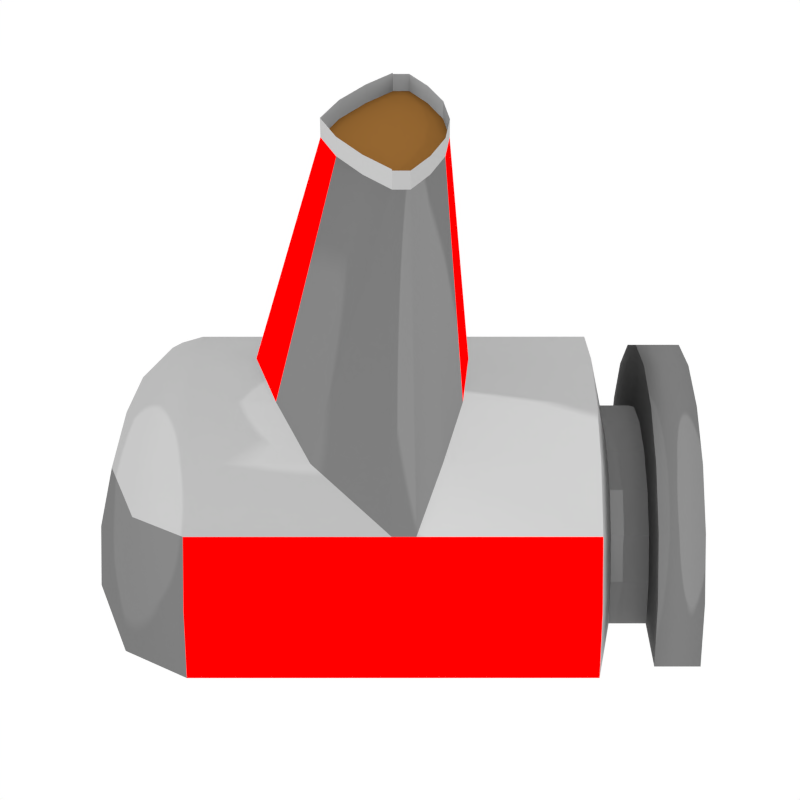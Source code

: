 # Source: SUBMARINE.blend  (saved by Blender 2.69.0; exported with 4.5.12 LTS)
import bpy
from mathutils import Matrix  # noqa: F401  (used for matrix-valued properties, if any)

bpy.ops.wm.read_factory_settings(use_empty=True)
scene = bpy.context.scene
scene.name = 'Scene'

# ---- collections
col_collection_1 = bpy.data.collections.new('Collection 1'); scene.collection.children.link(col_collection_1)

# ---- materials (node trees are filled in below, after node groups)
mat_light_gray = bpy.data.materials.new('light gray')
mat_light_gray.alpha_threshold = 0.0
mat_light_gray.roughness = 0.5
mat_light_gray.line_color = (0.0, 0.0, 0.0, 1.0)
mat_brown = bpy.data.materials.new('brown')
mat_brown.alpha_threshold = 0.0
mat_brown.roughness = 0.5
mat_brown.line_color = (0.0, 0.0, 0.0, 1.0)
mat_dark_grey = bpy.data.materials.new('dark grey')
mat_dark_grey.alpha_threshold = 0.0
mat_dark_grey.roughness = 0.5
mat_dark_grey.line_color = (0.0, 0.0, 0.0, 1.0)
mat_teamred = bpy.data.materials.new('TeamRed')
mat_teamred.alpha_threshold = 0.0
mat_teamred.roughness = 0.5
mat_teamred.line_color = (0.0, 0.0, 0.0, 1.0)

# ---- material node trees
mat_light_gray.use_nodes = True; mat_light_gray.node_tree.nodes.clear()
_N = mat_light_gray.node_tree.nodes; _L = mat_light_gray.node_tree.links
n0 = _N.new('ShaderNodeAddShader'); n0.name = 'Add Shader'; n0.location = (545, 261)
n1 = _N.new('ShaderNodeRGB'); n1.name = 'RGB'; n1.location = (-74, 301)
n1.outputs[0].default_value = (0.307, 0.307, 0.307, 1.0)
n2 = _N.new('ShaderNodeHueSaturation'); n2.name = 'Hue Saturation Value'; n2.location = (80, 126)
n2.inputs[2].default_value = 0.8
n3 = _N.new('ShaderNodeOutputMaterial'); n3.name = 'Material Output'; n3.location = (738, 257)
n4 = _N.new('ShaderNodeBsdfToon'); n4.name = 'Toon BSDF'; n4.location = (245, 345)
n4.inputs[1].default_value = 0.7
n4.inputs[2].default_value = 0.2
n5 = _N.new('ShaderNodeBsdfToon'); n5.name = 'Toon BSDF.001'; n5.location = (275, 78)
n5.inputs[1].default_value = 0.3
n5.inputs[2].default_value = 0.02
_L.new(n4.outputs[0], n0.inputs[0])
_L.new(n1.outputs[0], n4.inputs[0])
_L.new(n0.outputs[0], n3.inputs[0])
_L.new(n5.outputs[0], n0.inputs[1])
_L.new(n1.outputs[0], n2.inputs[4])
_L.new(n2.outputs[0], n5.inputs[0])
n3.is_active_output = True
mat_brown.use_nodes = True; mat_brown.node_tree.nodes.clear()
_N = mat_brown.node_tree.nodes; _L = mat_brown.node_tree.links
n0 = _N.new('ShaderNodeAddShader'); n0.name = 'Add Shader'; n0.location = (545, 261)
n1 = _N.new('ShaderNodeRGB'); n1.name = 'RGB'; n1.location = (-74, 301)
n1.outputs[0].default_value = (0.1789, 0.08038, 0.01863, 1.0)
n2 = _N.new('ShaderNodeHueSaturation'); n2.name = 'Hue Saturation Value'; n2.location = (80, 126)
n2.inputs[2].default_value = 0.8
n3 = _N.new('ShaderNodeOutputMaterial'); n3.name = 'Material Output'; n3.location = (738, 257)
n4 = _N.new('ShaderNodeBsdfToon'); n4.name = 'Toon BSDF'; n4.location = (245, 345)
n4.inputs[1].default_value = 0.7
n4.inputs[2].default_value = 0.2
n5 = _N.new('ShaderNodeBsdfToon'); n5.name = 'Toon BSDF.001'; n5.location = (275, 78)
n5.inputs[1].default_value = 0.3
n5.inputs[2].default_value = 0.02
_L.new(n4.outputs[0], n0.inputs[0])
_L.new(n1.outputs[0], n4.inputs[0])
_L.new(n0.outputs[0], n3.inputs[0])
_L.new(n5.outputs[0], n0.inputs[1])
_L.new(n1.outputs[0], n2.inputs[4])
_L.new(n2.outputs[0], n5.inputs[0])
n3.is_active_output = True
mat_dark_grey.use_nodes = True; mat_dark_grey.node_tree.nodes.clear()
_N = mat_dark_grey.node_tree.nodes; _L = mat_dark_grey.node_tree.links
n0 = _N.new('ShaderNodeAddShader'); n0.name = 'Add Shader'; n0.location = (545, 261)
n1 = _N.new('ShaderNodeRGB'); n1.name = 'RGB'; n1.location = (-74, 301)
n1.outputs[0].default_value = (0.126, 0.126, 0.126, 1.0)
n2 = _N.new('ShaderNodeHueSaturation'); n2.name = 'Hue Saturation Value'; n2.location = (80, 126)
n2.inputs[2].default_value = 0.8
n3 = _N.new('ShaderNodeOutputMaterial'); n3.name = 'Material Output'; n3.location = (738, 257)
n4 = _N.new('ShaderNodeBsdfToon'); n4.name = 'Toon BSDF'; n4.location = (245, 345)
n4.inputs[1].default_value = 0.7
n4.inputs[2].default_value = 0.2
n5 = _N.new('ShaderNodeBsdfToon'); n5.name = 'Toon BSDF.001'; n5.location = (275, 78)
n5.inputs[1].default_value = 0.3
n5.inputs[2].default_value = 0.02
_L.new(n4.outputs[0], n0.inputs[0])
_L.new(n1.outputs[0], n4.inputs[0])
_L.new(n0.outputs[0], n3.inputs[0])
_L.new(n5.outputs[0], n0.inputs[1])
_L.new(n1.outputs[0], n2.inputs[4])
_L.new(n2.outputs[0], n5.inputs[0])
n3.is_active_output = True
mat_teamred.use_nodes = True; mat_teamred.node_tree.nodes.clear()
_N = mat_teamred.node_tree.nodes; _L = mat_teamred.node_tree.links
n0 = _N.new('ShaderNodeAddShader'); n0.name = 'Add Shader'; n0.location = (545, 261)
n1 = _N.new('ShaderNodeRGB'); n1.name = 'RGB'; n1.location = (-74, 301)
n1.outputs[0].default_value = (1.0, 0.0, 0.0, 1.0)
n2 = _N.new('ShaderNodeHueSaturation'); n2.name = 'Hue Saturation Value'; n2.location = (80, 126)
n2.inputs[2].default_value = 0.8
n3 = _N.new('ShaderNodeOutputMaterial'); n3.name = 'Material Output'; n3.location = (738, 257)
n4 = _N.new('ShaderNodeBsdfToon'); n4.name = 'Toon BSDF'; n4.location = (245, 345)
n4.inputs[1].default_value = 0.7
n4.inputs[2].default_value = 0.2
n5 = _N.new('ShaderNodeBsdfToon'); n5.name = 'Toon BSDF.001'; n5.location = (275, 78)
n5.inputs[1].default_value = 0.3
n5.inputs[2].default_value = 0.02
_L.new(n4.outputs[0], n0.inputs[0])
_L.new(n1.outputs[0], n4.inputs[0])
_L.new(n0.outputs[0], n3.inputs[0])
_L.new(n5.outputs[0], n0.inputs[1])
_L.new(n1.outputs[0], n2.inputs[4])
_L.new(n2.outputs[0], n5.inputs[0])
n3.is_active_output = True

# ---- world
world_world = bpy.data.worlds.new('World'); scene.world = world_world
world_world.color = (1.0, 1.0, 1.0)
world_world.use_sun_shadow = False
world_world.sun_shadow_jitter_overblur = 0.0
world_world.cycles.sampling_method = 'MANUAL'
world_world.cycles.sample_map_resolution = 256

# ---- cameras
cam_camera = bpy.data.cameras.new('Camera')
cam_camera.clip_end = 100.0
cam_camera.lens = 70.0
cam_camera.sensor_width = 32.0
cam_camera.sensor_height = 18.0
cam_camera.ortho_scale = 7.314
cam_camera.dof.focus_distance = 0.0

# ---- lights
light_point_001 = bpy.data.lights.new('Point.001', 'POINT')
light_point_001.transmission_factor = 0.0
light_point_001.use_shadow = False
light_point_001.energy = 700.0
light_point_001.shadow_buffer_clip_start = 0.5
light_point_001.shadow_maximum_resolution = 0.006
light_point_001.use_absolute_resolution = True
light_point_001.cycles.use_multiple_importance_sampling = False
light_point = bpy.data.lights.new('Point', 'POINT')
light_point.transmission_factor = 0.0
light_point.energy = 2000.0
light_point.shadow_buffer_clip_start = 0.5
light_point.shadow_maximum_resolution = 0.006
light_point.use_absolute_resolution = True
light_point.cycles.use_multiple_importance_sampling = False

# ---- meshes
me_sphere = bpy.data.meshes.new('Sphere')
me_sphere.from_pydata([(1.313, -3.081, -0.2824), (-2.14, -3.081, -2.13), (0.7068, -3.081, 0.0419), (-0.5403, 2.325, 0.1223), (-1.059, 2.513, -0.2208), (-1.471, 2.663, -0.7552), (-1.735, 2.759, -1.429), (-1.826, 2.792, -2.175), (-1.725, -2.611, -0.7876), (-2.033, -2.611, -1.424), (0.7068, -2.611, 0.0419), (-1.454, -2.611, -2.107), (-0.1849, 2.454, 0.1223), (-0.383, 2.759, -0.2208), (-0.5403, 3.001, -0.7552), (-0.6413, 3.156, -1.429), (-0.6761, 3.21, -2.175), (-2.14, -2.611, -2.13), (0.4951, -2.611, -0.6199), (-1.382, -2.611, -1.624), (-1.454, -2.218, -2.107), (0.2545, 2.454, 0.1223), (0.4527, 2.759, -0.2208), (0.61, 3.001, -0.7552), (0.711, 3.156, -1.429), (0.7457, 3.21, -2.175), (0.03483, -3.081, -0.1888), (-0.5301, -3.081, -0.2827), (-1.04, -3.081, -0.5554), (0.5997, -3.081, -0.2827), (0.61, 2.325, 0.1223), (1.129, 2.513, -0.2208), (1.541, 2.663, -0.7552), (1.805, 2.759, -1.429), (1.896, 2.792, -2.175), (-1.793, -3.081, -2.108), (1.109, -3.081, -0.5554), (-1.243, -3.081, -0.2824), (-0.6372, -3.081, 0.0419), (0.7457, 2.116, 0.1223), (1.387, 2.116, -0.2208), (1.896, 2.116, -0.7552), (2.223, 2.116, -1.429), (2.335, 2.116, -2.175), (0.03483, -3.081, 0.1537), (2.209, -3.081, -2.13), (2.103, -3.081, -1.424), (1.794, -3.081, -0.7876), (0.9102, -2.218, -0.842), (1.24, -2.218, -1.188), (1.451, -2.218, -1.624), (1.524, -2.218, -2.107), (0.03483, -2.218, -0.5433), (-1.17, -2.611, -1.188), (-0.8406, -2.611, -0.842), (-0.4254, -2.611, -0.6199), (0.03483, -2.611, -0.5433), (-2.153, -2.047, -1.429), (-1.826, -2.047, -0.7552), (-1.317, -2.047, -0.2208), (-0.6761, -2.047, 0.1223), (0.03483, -2.047, 0.2405), (1.524, -2.611, -2.107), (1.451, -2.611, -1.624), (1.24, -2.611, -1.188), (0.9102, -2.611, -0.842), (2.335, -2.047, -2.175), (2.223, -2.047, -1.429), (1.896, -2.047, -0.7552), (1.387, -2.047, -0.2208), (0.7457, -2.047, 0.1223), (-2.033, -3.081, -1.424), (-1.725, -3.081, -0.7876), (1.313, -2.611, -0.2824), (1.794, -2.611, -0.7876), (0.03483, 2.116, 0.2405), (-0.4254, -2.218, -0.6199), (-0.8406, -2.218, -0.842), (-1.17, -2.218, -1.188), (-1.382, -2.218, -1.624), (-2.266, -2.047, -2.175), (2.103, -2.611, -1.424), (2.209, -2.611, -2.13), (0.03483, -2.611, 0.1537), (-0.6372, -2.611, 0.0419), (-0.6761, 2.116, 0.1223), (-1.317, 2.116, -0.2208), (-1.826, 2.116, -0.7552), (-2.153, 2.116, -1.429), (-2.266, 2.116, -2.175), (-1.243, -2.611, -0.2824), (0.4951, -2.218, -0.6199), (1.863, -3.081, -2.108), (1.773, -3.081, -1.515), (1.514, -3.081, -0.98), (-1.704, -3.081, -1.515), (-1.444, -3.081, -0.98), (0.03483, -2.836, -0.1888), (-0.5301, -2.836, -0.2827), (-1.04, -2.836, -0.5554), (0.5997, -2.836, -0.2827), (-1.793, -2.836, -2.108), (1.109, -2.836, -0.5554), (1.863, -2.836, -2.108), (1.773, -2.836, -1.515), (1.514, -2.836, -0.98), (-1.704, -2.836, -1.515), (-1.444, -2.836, -0.98), (1.387, -0.4633, -0.2208), (1.896, -0.1963, -0.7552), (-1.317, -0.4633, -0.2208), (-0.6761, -0.6779, 0.1223), (0.03483, -0.7557, 0.2405), (2.223, -0.1963, -1.429), (2.335, -0.1963, -2.175), (-1.826, -0.1963, -0.7552), (-2.266, -0.1963, -2.175), (-2.153, -0.1963, -1.429), (0.7457, -0.6779, 0.1223), (1.387, 0.8627, -0.2208), (1.896, 0.04819, -0.7552), (0.03483, 1.478, 0.2405), (2.335, 1.056, -2.175), (-1.826, 0.04819, -0.7552), (-2.153, 1.056, -1.429), (0.7457, 1.233, 0.1223), (-1.317, 0.8627, -0.2208), (-0.6761, 1.233, 0.1223), (2.223, 1.056, -1.429), (-2.266, 1.056, -2.175), (0.9814, -0.3187, 2.718), (1.338, -0.1318, 2.718), (-0.9117, -0.3187, 2.718), (-0.4628, -0.4689, 2.718), (0.03483, -0.5234, 2.718), (-1.268, -0.1318, 2.718), (0.5325, -0.4689, 2.718), (0.9814, 0.3168, 2.718), (1.338, 0.03936, 2.718), (0.03483, 0.7475, 2.718), (-1.268, 0.03936, 2.718), (0.5325, 0.5757, 2.718), (-0.9117, 0.3168, 2.718), (-0.4628, 0.5757, 2.718), (0.9814, -0.3187, 2.718), (1.338, -0.1318, 2.718), (-0.9117, -0.3187, 2.718), (-0.4628, -0.4689, 2.718), (0.03483, -0.5234, 2.718), (-1.268, -0.1318, 2.718), (0.5325, -0.4689, 2.718), (0.9814, 0.3168, 2.718), (1.338, 0.03936, 2.718), (0.03483, 0.7475, 2.718), (-1.268, 0.03936, 2.718), (0.5325, 0.5757, 2.718), (-0.9117, 0.3168, 2.718), (-0.4628, 0.5757, 2.718), (0.9814, -0.3187, 2.905), (1.338, -0.1318, 2.905), (-0.9117, -0.3187, 2.905), (-0.4628, -0.4689, 2.905), (0.03483, -0.5234, 2.905), (-1.268, -0.1318, 2.905), (0.5325, -0.4689, 2.905), (1.338, 0.03936, 2.905), (-1.268, 0.03936, 2.905), (0.9814, 0.3168, 2.918), (1.338, 0.03936, 2.918), (0.03483, 0.7475, 2.918), (-1.268, 0.03936, 2.918), (0.5325, 0.5757, 2.918), (-0.9117, 0.3168, 2.918), (-0.4628, 0.5757, 2.918)], [], [(8, 9, 71, 72), (7, 6, 15, 16), (55, 54, 90, 84), (6, 5, 14, 15), (81, 74, 47, 46), (5, 4, 13, 14), (78, 79, 19, 53), (4, 3, 12, 13), (91, 52, 56, 18), (92, 93, 104, 103), (15, 14, 23, 24), (28, 96, 107, 99), (14, 13, 22, 23), (26, 27, 98, 97), (13, 12, 21, 22), (27, 28, 99, 98), (16, 15, 24, 25), (96, 95, 106, 107), (23, 22, 31, 32), (29, 26, 97, 100), (22, 21, 30, 31), (94, 36, 102, 105), (25, 24, 33, 34), (93, 94, 105, 104), (24, 23, 32, 33), (100, 97, 98, 99, 107, 106, 101, 103, 104, 105, 102), (31, 30, 39, 40), (47, 0, 36, 94), (34, 33, 42, 43), (37, 72, 96, 28), (33, 32, 41, 42), (0, 2, 29, 36), (32, 31, 40, 41), (2, 44, 26, 29), (76, 77, 54, 55), (38, 37, 28, 27), (52, 76, 55, 56), (44, 38, 27, 26), (11, 62, 82, 17), (45, 46, 93, 92), (70, 61, 52, 91), (59, 58, 78, 77), (20, 51, 62, 11), (67, 68, 49, 50), (48, 91, 18, 65), (61, 60, 76, 52), (50, 49, 64, 63), (80, 66, 51, 20), (51, 50, 63, 62), (9, 17, 1, 71), (108, 118, 70, 69), (118, 108, 130, 136), (118, 112, 61, 70), (84, 90, 37, 38), (109, 108, 69, 68), (83, 84, 38, 44), (111, 110, 59, 60), (73, 10, 2, 0), (68, 69, 48, 49), (90, 8, 72, 37), (58, 57, 79, 78), (10, 83, 44, 2), (66, 67, 50, 51), (82, 81, 46, 45), (77, 78, 53, 54), (69, 70, 91, 48), (113, 109, 68, 67), (110, 115, 58, 59), (114, 113, 67, 66), (74, 73, 0, 47), (89, 88, 6, 7), (72, 71, 95, 96), (88, 87, 5, 6), (62, 63, 81, 82), (87, 86, 4, 5), (86, 85, 3, 4), (65, 18, 10, 73), (85, 75, 3), (49, 48, 65, 64), (3, 75, 12), (12, 75, 21), (115, 110, 132, 135), (21, 75, 30), (71, 1, 35, 95), (30, 75, 39), (46, 47, 94, 93), (57, 80, 20, 79), (112, 118, 136, 134), (79, 20, 11, 19), (60, 59, 77, 76), (112, 111, 60, 61), (18, 56, 83, 10), (115, 117, 57, 58), (19, 11, 17, 9), (63, 64, 74, 81), (54, 53, 8, 90), (117, 116, 80, 57), (53, 19, 9, 8), (56, 55, 84, 83), (64, 65, 73, 74), (95, 35, 101, 106), (36, 29, 100, 102), (109, 120, 138, 131), (128, 120, 109, 113), (120, 119, 137, 138), (122, 128, 113, 114), (126, 123, 140, 142), (123, 124, 117, 115), (124, 129, 116, 117), (41, 40, 119, 120), (39, 75, 121, 125), (40, 39, 125, 119), (85, 86, 126, 127), (42, 41, 120, 128), (86, 87, 123, 126), (43, 42, 128, 122), (75, 85, 127, 121), (87, 88, 124, 123), (88, 89, 129, 124), (135, 132, 146, 149), (140, 135, 149, 154), (141, 139, 153, 155), (136, 130, 144, 150), (133, 134, 148, 147), (137, 141, 155, 151), (127, 126, 142, 143), (123, 115, 135, 140), (121, 127, 143, 139), (119, 125, 141, 137), (110, 111, 133, 132), (125, 121, 139, 141), (111, 112, 134, 133), (108, 109, 131, 130), (152, 151, 144, 145), (155, 153, 148, 150), (151, 155, 150, 144), (157, 156, 146, 147), (156, 154, 149, 146), (153, 157, 147, 148), (139, 143, 157, 153), (138, 137, 151, 152), (132, 133, 147, 146), (142, 140, 154, 156), (131, 138, 152, 145), (130, 131, 145, 144), (143, 142, 156, 157), (134, 136, 150, 148), (145, 152, 165, 159), (144, 145, 159, 158), (148, 150, 164, 162), (147, 148, 162, 161), (150, 144, 158, 164), (154, 149, 163, 166), (149, 146, 160, 163), (146, 147, 161, 160), (156, 154, 170, 172), (157, 156, 172, 173), (151, 155, 171, 167), (155, 153, 169, 171), (153, 157, 173, 169), (152, 151, 167, 168)])
me_sphere.polygons.foreach_set('use_smooth', [1, 1, 0, 1, 1, 1, 0, 1, 0, 0, 1, 1, 1, 1, 1, 1, 1, 1, 1, 1, 1, 0, 1, 0, 1, 1, 1, 0, 1, 0, 1, 0, 1, 0, 0, 0, 0, 0, 0, 0, 0, 0, 0, 0, 0, 0, 0, 0, 0, 1, 1, 1, 1, 1, 1, 1, 1, 1, 0, 1, 0, 1, 0, 1, 0, 0, 0, 1, 0, 1, 1, 0, 1, 0, 1, 1, 0, 1, 0, 1, 1, 1, 1, 0, 1, 0, 0, 1, 0, 0, 1, 0, 1, 0, 0, 0, 1, 0, 0, 0, 1, 0, 1, 1, 1, 1, 1, 1, 1, 1, 1, 1, 1, 1, 1, 1, 1, 1, 1, 0, 0, 0, 0, 0, 0, 1, 1, 1, 1, 1, 1, 1, 1, 0, 0, 0, 0, 0, 0, 0, 0, 0, 0, 0, 0, 0, 0, 0, 0, 0, 0, 0, 0, 0, 0, 0, 0, 0, 0, 0, 0])
me_sphere.polygons.foreach_set('material_index', [2, 2, 2, 2, 2, 0, 2, 0, 2, 2, 2, 2, 0, 2, 0, 2, 2, 2, 0, 2, 0, 2, 2, 2, 2, 2, 0, 2, 2, 2, 2, 2, 0, 2, 2, 2, 2, 2, 2, 2, 0, 0, 2, 0, 2, 0, 2, 0, 2, 2, 0, 2, 0, 2, 0, 2, 0, 2, 0, 2, 0, 2, 0, 2, 2, 0, 3, 0, 3, 2, 2, 2, 2, 2, 0, 0, 2, 0, 2, 0, 0, 2, 0, 2, 0, 2, 0, 3, 2, 0, 0, 2, 3, 2, 2, 2, 3, 2, 2, 2, 2, 2, 2, 3, 2, 3, 2, 3, 3, 0, 0, 0, 0, 3, 0, 3, 0, 3, 3, 0, 0, 0, 0, 0, 0, 2, 2, 3, 2, 2, 3, 3, 2, 1, 1, 1, 1, 1, 1, 0, 0, 0, 0, 0, 0, 0, 0, 0, 0, 0, 0, 0, 0, 0, 0, 0, 0, 0, 0, 0, 0])
me_sphere.materials.append(mat_light_gray)
me_sphere.materials.append(mat_brown)
me_sphere.materials.append(mat_dark_grey)
me_sphere.materials.append(mat_teamred)
me_sphere.use_remesh_preserve_volume = False
me_sphere.use_remesh_preserve_attributes = False
me_sphere.use_mirror_vertex_groups = False
me_sphere.update()

# ---- objects
ob_sphere = bpy.data.objects.new('Sphere', me_sphere)
ob_point_001 = bpy.data.objects.new('Point.001', light_point_001)
ob_point = bpy.data.objects.new('Point', light_point)
ob_camera = bpy.data.objects.new('Camera', cam_camera)

# ---- transforms, parenting, visibility, modifiers, constraints
ob_sphere.location = (-0.03483, 1.318, -1.028)
ob_sphere.rotation_euler = (0.0, 0.0, -4.712)
ob_sphere.lineart.crease_threshold = 0.0
ob_point_001.location = (-11.88, -8.169, 6.297)
ob_point_001.lineart.crease_threshold = 0.0
ob_point.location = (9.024, -12.7, 9.801)
ob_point.lineart.crease_threshold = 0.0
ob_camera.location = (-4.672e-08, -14.83, 8.054)
ob_camera.rotation_euler = (1.047, 0.0, 0.0)
ob_camera.lock_rotations_4d = False
ob_camera.empty_display_type = 'ARROWS'
ob_camera.color = (0.0, 0.0, 0.0, 0.0)
ob_camera.display_type = 'WIRE'
ob_camera.lineart.crease_threshold = 0.0

# ---- collection membership
col_collection_1.objects.link(ob_sphere)
col_collection_1.objects.link(ob_point_001)
col_collection_1.objects.link(ob_point)
col_collection_1.objects.link(ob_camera)

# ---- scene / render settings (as saved in the file)
scene.camera = ob_camera
scene.frame_start = 1; scene.frame_end = 16; scene.frame_set(13)
scene.render.engine = 'CYCLES'
scene.render.image_settings.compression = 90
scene.render.resolution_x = 40
scene.render.resolution_y = 40
scene.render.fps = 4
scene.render.dither_intensity = 0.0
scene.render.film_transparent = True
scene.cycles.use_denoising = False
scene.cycles.samples = 200
scene.cycles.sampling_pattern = 'TABULATED_SOBOL'
scene.cycles.light_sampling_threshold = 0.0
scene.cycles.use_adaptive_sampling = False
scene.cycles.use_light_tree = False
scene.cycles.caustics_reflective = False
scene.cycles.caustics_refractive = False
scene.cycles.blur_glossy = 0.0
scene.cycles.max_bounces = 0
scene.cycles.volume_bounces = 1
scene.cycles.pixel_filter_type = 'GAUSSIAN'
scene.cycles.sample_clamp_indirect = 0.0
scene.view_settings.view_transform = 'Standard'
bpy.context.view_layer.update()
